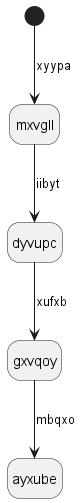

The diagram above was rendered by PlantUML. Its source (embedded in the PNG):
@startuml
hide empty description
state mxvgll
[*] --> mxvgll : xyypa
mxvgll --> dyvupc : iibyt
dyvupc --> gxvqoy : xufxb
gxvqoy --> ayxube : mbqxo
@enduml